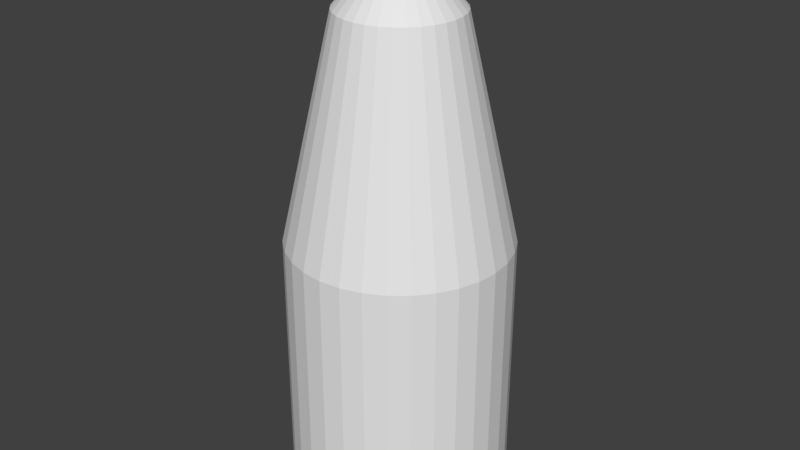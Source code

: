 # Source: bullet.blend  (saved by Blender 2.77.0; exported with 4.5.12 LTS)
import bpy
from mathutils import Matrix  # noqa: F401  (used for matrix-valued properties, if any)

bpy.ops.wm.read_factory_settings(use_empty=True)
scene = bpy.context.scene
scene.name = 'Scene'

# ---- collections
col_collection_1 = bpy.data.collections.new('Collection 1'); scene.collection.children.link(col_collection_1)

# ---- materials (node trees are filled in below, after node groups)
mat_material = bpy.data.materials.new('Material')
mat_material.alpha_threshold = 0.0
mat_material.use_transparent_shadow = False
mat_material.roughness = 0.5

# ---- material node trees

# ---- world
world_world = bpy.data.worlds.new('World'); scene.world = world_world
world_world.color = (0.05088, 0.05088, 0.05088)
world_world.use_sun_shadow = False
world_world.sun_shadow_jitter_overblur = 0.0
world_world.cycles.sampling_method = 'MANUAL'

# ---- meshes
me_cylinder_001 = bpy.data.meshes.new('Cylinder.001')
me_cylinder_001.from_pydata([(0.0, 1.0, 0.4478), (5.407e-08, 0.5447, 2.448), (0.1951, 0.9808, 0.4478), (0.1063, 0.5342, 2.448), (0.3827, 0.9239, 0.4478), (0.2084, 0.5032, 2.448), (0.5556, 0.8315, 0.4478), (0.3026, 0.4529, 2.448), (0.7071, 0.7071, 0.4478), (0.3851, 0.3851, 2.448), (0.8315, 0.5556, 0.4478), (0.4529, 0.3026, 2.448), (0.9239, 0.3827, 0.4478), (0.5032, 0.2084, 2.448), (0.9808, 0.1951, 0.4478), (0.5342, 0.1063, 2.448), (1.0, 7.55e-08, 0.4478), (0.5447, 1.709e-07, 2.448), (0.9808, -0.1951, 0.4478), (0.5342, -0.1063, 2.448), (0.9239, -0.3827, 0.4478), (0.5032, -0.2084, 2.448), (0.8315, -0.5556, 0.4478), (0.4529, -0.3026, 2.448), (0.7071, -0.7071, 0.4478), (0.3851, -0.3851, 2.448), (0.5556, -0.8315, 0.4478), (0.3026, -0.4529, 2.448), (0.3827, -0.9239, 0.4478), (0.2084, -0.5032, 2.448), (0.1951, -0.9808, 0.4478), (0.1063, -0.5342, 2.448), (-3.258e-07, -1.0, 0.4478), (-1.234e-07, -0.5447, 2.448), (-0.1951, -0.9808, 0.4478), (-0.1063, -0.5342, 2.448), (-0.3827, -0.9239, 0.4478), (-0.2084, -0.5032, 2.448), (-0.5556, -0.8315, 0.4478), (-0.3026, -0.4529, 2.448), (-0.7071, -0.7071, 0.4478), (-0.3851, -0.3851, 2.448), (-0.8315, -0.5556, 0.4478), (-0.4529, -0.3026, 2.448), (-0.9239, -0.3827, 0.4478), (-0.5032, -0.2084, 2.448), (-0.9808, -0.1951, 0.4478), (-0.5342, -0.1063, 2.448), (-1.0, 9.656e-07, 0.4478), (-0.5447, 6.557e-07, 2.448), (-0.9808, 0.1951, 0.4478), (-0.5342, 0.1063, 2.448), (-0.9239, 0.3827, 0.4478), (-0.5032, 0.2084, 2.448), (-0.8315, 0.5556, 0.4478), (-0.4529, 0.3026, 2.448), (-0.7071, 0.7071, 0.4478), (-0.3851, 0.3851, 2.448), (-0.5556, 0.8315, 0.4478), (-0.3026, 0.4529, 2.448), (-0.3827, 0.9239, 0.4478), (-0.2084, 0.5032, 2.448), (-0.1951, 0.9808, 0.4478), (-0.1063, 0.5342, 2.448), (9.732e-08, 3.008e-07, 3.094), (-0.3827, 0.9239, -1.984), (-0.5556, 0.8315, -1.984), (-0.7071, 0.7071, -1.984), (-0.8315, 0.5556, -1.984), (-0.9239, 0.3827, -1.984), (-0.9808, 0.1951, -1.984), (-1.0, 9.656e-07, -1.984), (-0.9808, -0.1951, -1.984), (-0.9239, -0.3827, -1.984), (-0.8315, -0.5556, -1.984), (-0.7071, -0.7071, -1.984), (-0.5556, -0.8315, -1.984), (-0.3827, -0.9239, -1.984), (-0.1951, -0.9808, -1.984), (-1.865e-07, -1.0, -1.984), (0.1951, -0.9808, -1.984), (0.3827, -0.9239, -1.984), (0.5556, -0.8315, -1.984), (0.7071, -0.7071, -1.984), (0.8315, -0.5556, -1.984), (0.9239, -0.3827, -1.984), (0.9808, -0.1951, -1.984), (1.0, 7.55e-08, -1.984), (0.9808, 0.1951, -1.984), (0.9239, 0.3827, -1.984), (0.8315, 0.5556, -1.984), (0.7071, 0.7071, -1.984), (0.5556, 0.8315, -1.984), (0.3827, 0.9239, -1.984), (0.1951, 0.9808, -1.984), (1.393e-07, 1.0, -1.984), (-0.1951, 0.9808, -1.984)], [], [(0, 1, 3, 2), (2, 3, 5, 4), (4, 5, 7, 6), (6, 7, 9, 8), (8, 9, 11, 10), (10, 11, 13, 12), (12, 13, 15, 14), (14, 15, 17, 16), (16, 17, 19, 18), (18, 19, 21, 20), (20, 21, 23, 22), (22, 23, 25, 24), (24, 25, 27, 26), (26, 27, 29, 28), (28, 29, 31, 30), (30, 31, 33, 32), (32, 33, 35, 34), (34, 35, 37, 36), (36, 37, 39, 38), (38, 39, 41, 40), (40, 41, 43, 42), (42, 43, 45, 44), (44, 45, 47, 46), (46, 47, 49, 48), (48, 49, 51, 50), (50, 51, 53, 52), (52, 53, 55, 54), (54, 55, 57, 56), (56, 57, 59, 58), (58, 59, 61, 60), (13, 11, 64), (60, 61, 63, 62), (62, 63, 1, 0), (2, 4, 93, 94), (10, 12, 89, 90), (31, 29, 64), (49, 47, 64), (5, 3, 64), (23, 21, 64), (41, 39, 64), (59, 57, 64), (15, 13, 64), (33, 31, 64), (51, 49, 64), (7, 5, 64), (25, 23, 64), (43, 41, 64), (61, 59, 64), (17, 15, 64), (35, 33, 64), (53, 51, 64), (9, 7, 64), (27, 25, 64), (45, 43, 64), (63, 61, 64), (19, 17, 64), (37, 35, 64), (55, 53, 64), (11, 9, 64), (29, 27, 64), (47, 45, 64), (3, 1, 64), (1, 63, 64), (21, 19, 64), (39, 37, 64), (57, 55, 64), (54, 56, 67, 68), (36, 38, 76, 77), (18, 20, 85, 86), (62, 0, 95, 96), (0, 2, 94, 95), (44, 46, 72, 73), (26, 28, 81, 82), (8, 10, 90, 91), (52, 54, 68, 69), (34, 36, 77, 78), (16, 18, 86, 87), (60, 62, 96, 65), (42, 44, 73, 74), (24, 26, 82, 83), (6, 8, 91, 92), (50, 52, 69, 70), (32, 34, 78, 79), (14, 16, 87, 88), (58, 60, 65, 66), (40, 42, 74, 75), (22, 24, 83, 84), (4, 6, 92, 93), (48, 50, 70, 71), (30, 32, 79, 80), (12, 14, 88, 89), (56, 58, 66, 67), (38, 40, 75, 76), (20, 22, 84, 85), (95, 94, 93, 92, 91, 90, 89, 88, 87, 86, 85, 84, 83, 82, 81, 80, 79, 78, 77, 76, 75, 74, 73, 72, 71, 70, 69, 68, 67, 66, 65, 96), (28, 30, 80, 81), (46, 48, 71, 72)])
me_cylinder_001.materials.append(mat_material)
me_cylinder_001.use_remesh_preserve_volume = False
me_cylinder_001.use_remesh_preserve_attributes = False
me_cylinder_001.use_mirror_vertex_groups = False
me_cylinder_001.update()

# ---- objects
ob_cylinder = bpy.data.objects.new('Cylinder', me_cylinder_001)

# ---- transforms, parenting, visibility, modifiers, constraints
ob_cylinder.location = (0.0, 0.0, 0.0)
ob_cylinder.lineart.crease_threshold = 0.0

# ---- collection membership
col_collection_1.objects.link(ob_cylinder)

# ---- scene / render settings (as saved in the file)
scene.frame_start = 1; scene.frame_end = 250; scene.frame_set(1)
scene.render.engine = 'BLENDER_EEVEE_NEXT'
scene.render.resolution_percentage = 50
scene.render.dither_intensity = 0.0
scene.cycles.use_denoising = False
scene.cycles.samples = 128
scene.cycles.sampling_pattern = 'TABULATED_SOBOL'
scene.cycles.light_sampling_threshold = 0.0
scene.cycles.use_adaptive_sampling = False
scene.cycles.use_light_tree = False
scene.cycles.blur_glossy = 0.0
scene.cycles.sample_clamp_indirect = 0.0
scene.view_settings.view_transform = 'Standard'
bpy.context.view_layer.update()

# ---- added for rendering (the .blend has no active camera and no usable light): camera, sun
cam_auto = bpy.data.cameras.new('AutoCamera')
cam_auto.lens = 50.0
cam_auto.sensor_width = 36.0
cam_auto.clip_end = 1000.0
ob_auto_camera = bpy.data.objects.new('AutoCamera', cam_auto)
scene.collection.objects.link(ob_auto_camera)
ob_auto_camera.location = (5.3787, -6.45444, 4.85794)
ob_auto_camera.rotation_euler = (1.09748, -7.21219e-08, 0.694738)
scene.camera = ob_auto_camera
light_auto_sun = bpy.data.lights.new('AutoSun', 'SUN')
light_auto_sun.energy = 3.0
light_auto_sun.angle = 0.0523599
ob_auto_sun = bpy.data.objects.new('AutoSun', light_auto_sun)
scene.collection.objects.link(ob_auto_sun)
ob_auto_sun.rotation_euler = (0.872665, 0.174533, 0.523599)
bpy.context.view_layer.update()
